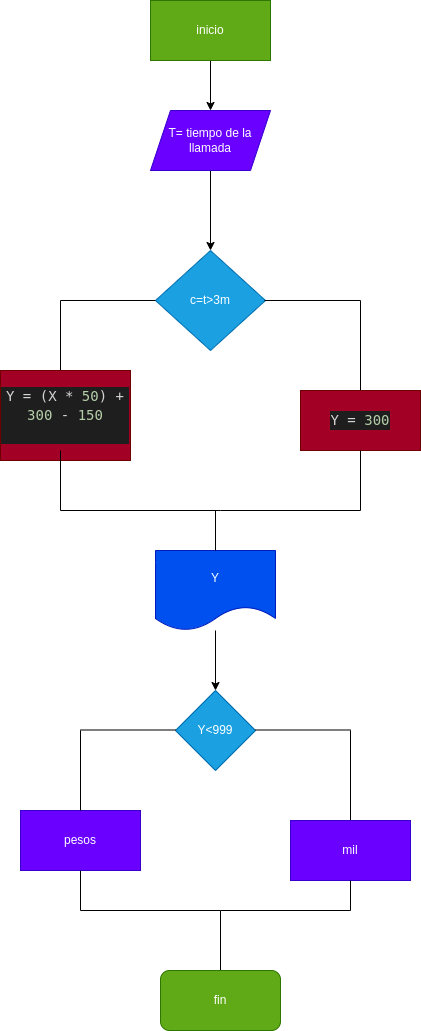

The diagram above was exported from draw.io. Its source (the exported page's mxGraphModel, read from the mxfile embedded in the PNG):
<mxGraphModel dx="638" dy="411" grid="1" gridSize="10" guides="1" tooltips="1" connect="1" arrows="1" fold="1" page="1" pageScale="1" pageWidth="827" pageHeight="1169" math="0" shadow="0">
  <root>
    <mxCell id="0" />
    <mxCell id="1" parent="0" />
    <mxCell id="4" value="" style="edgeStyle=none;html=1;" edge="1" parent="1" source="2">
      <mxGeometry relative="1" as="geometry">
        <mxPoint x="310" y="120" as="targetPoint" />
      </mxGeometry>
    </mxCell>
    <mxCell id="2" value="inicio" style="rounded=0;whiteSpace=wrap;html=1;fillColor=#60a917;fontColor=#ffffff;strokeColor=#2D7600;" vertex="1" parent="1">
      <mxGeometry x="250" y="10" width="120" height="60" as="geometry" />
    </mxCell>
    <mxCell id="6" value="" style="edgeStyle=none;html=1;" edge="1" parent="1" source="3">
      <mxGeometry relative="1" as="geometry">
        <mxPoint x="310" y="260" as="targetPoint" />
      </mxGeometry>
    </mxCell>
    <mxCell id="3" value="T= tiempo de la llamada" style="shape=parallelogram;perimeter=parallelogramPerimeter;whiteSpace=wrap;html=1;fixedSize=1;fillColor=#6a00ff;fontColor=#ffffff;strokeColor=#3700CC;" vertex="1" parent="1">
      <mxGeometry x="250" y="120" width="120" height="60" as="geometry" />
    </mxCell>
    <mxCell id="7" value="c=t&amp;gt;3m" style="rhombus;whiteSpace=wrap;html=1;fillColor=#1ba1e2;fontColor=#ffffff;strokeColor=#006EAF;" vertex="1" parent="1">
      <mxGeometry x="255" y="260" width="110" height="100" as="geometry" />
    </mxCell>
    <mxCell id="8" value="" style="endArrow=none;html=1;" edge="1" parent="1">
      <mxGeometry width="50" height="50" relative="1" as="geometry">
        <mxPoint x="160" y="310" as="sourcePoint" />
        <mxPoint x="255" y="310" as="targetPoint" />
      </mxGeometry>
    </mxCell>
    <mxCell id="9" value="" style="endArrow=none;html=1;" edge="1" parent="1">
      <mxGeometry width="50" height="50" relative="1" as="geometry">
        <mxPoint x="364" y="310" as="sourcePoint" />
        <mxPoint x="460" y="310" as="targetPoint" />
      </mxGeometry>
    </mxCell>
    <mxCell id="10" value="" style="endArrow=none;html=1;" edge="1" parent="1">
      <mxGeometry width="50" height="50" relative="1" as="geometry">
        <mxPoint x="160" y="400" as="sourcePoint" />
        <mxPoint x="160" y="310" as="targetPoint" />
      </mxGeometry>
    </mxCell>
    <mxCell id="11" value="" style="endArrow=none;html=1;" edge="1" parent="1">
      <mxGeometry width="50" height="50" relative="1" as="geometry">
        <mxPoint x="460" y="400" as="sourcePoint" />
        <mxPoint x="460" y="310" as="targetPoint" />
      </mxGeometry>
    </mxCell>
    <mxCell id="12" value="&lt;div style=&quot;color: rgb(212, 212, 212); background-color: rgb(30, 30, 30); font-family: &amp;quot;Droid Sans Mono&amp;quot;, &amp;quot;monospace&amp;quot;, monospace; font-size: 14px; line-height: 19px;&quot;&gt;&lt;div style=&quot;line-height: 19px;&quot;&gt;&lt;div&gt;Y = (X * &lt;span style=&quot;color: #b5cea8;&quot;&gt;50&lt;/span&gt;) + &lt;span style=&quot;color: #b5cea8;&quot;&gt;300&lt;/span&gt; - &lt;span style=&quot;color: #b5cea8;&quot;&gt;150&lt;/span&gt;&lt;/div&gt;&lt;br&gt;&lt;/div&gt;&lt;/div&gt;" style="rounded=0;whiteSpace=wrap;html=1;fillColor=#a20025;fontColor=#ffffff;strokeColor=#6F0000;" vertex="1" parent="1">
      <mxGeometry x="100" y="380" width="130" height="90" as="geometry" />
    </mxCell>
    <mxCell id="13" value="&lt;div style=&quot;color: rgb(212, 212, 212); background-color: rgb(30, 30, 30); font-family: &amp;quot;Droid Sans Mono&amp;quot;, &amp;quot;monospace&amp;quot;, monospace; font-size: 14px; line-height: 19px;&quot;&gt;&lt;div style=&quot;line-height: 19px;&quot;&gt;Y = &lt;span style=&quot;color: #b5cea8;&quot;&gt;300&lt;/span&gt;&lt;/div&gt;&lt;/div&gt;" style="rounded=0;whiteSpace=wrap;html=1;fillColor=#a20025;fontColor=#ffffff;strokeColor=#6F0000;" vertex="1" parent="1">
      <mxGeometry x="400" y="400" width="120" height="60" as="geometry" />
    </mxCell>
    <mxCell id="19" value="" style="edgeStyle=none;html=1;" edge="1" parent="1" source="14">
      <mxGeometry relative="1" as="geometry">
        <mxPoint x="315" y="700" as="targetPoint" />
      </mxGeometry>
    </mxCell>
    <mxCell id="14" value="Y" style="shape=document;whiteSpace=wrap;html=1;boundedLbl=1;fillColor=#0050ef;fontColor=#ffffff;strokeColor=#001DBC;" vertex="1" parent="1">
      <mxGeometry x="255" y="560" width="120" height="80" as="geometry" />
    </mxCell>
    <mxCell id="20" value="" style="endArrow=none;html=1;" edge="1" parent="1">
      <mxGeometry width="50" height="50" relative="1" as="geometry">
        <mxPoint x="160" y="520" as="sourcePoint" />
        <mxPoint x="160" y="460" as="targetPoint" />
      </mxGeometry>
    </mxCell>
    <mxCell id="21" value="" style="endArrow=none;html=1;entryX=0.5;entryY=1;entryDx=0;entryDy=0;" edge="1" parent="1" target="13">
      <mxGeometry width="50" height="50" relative="1" as="geometry">
        <mxPoint x="460" y="520" as="sourcePoint" />
        <mxPoint x="350" y="550" as="targetPoint" />
        <Array as="points" />
      </mxGeometry>
    </mxCell>
    <mxCell id="22" value="" style="endArrow=none;html=1;" edge="1" parent="1">
      <mxGeometry width="50" height="50" relative="1" as="geometry">
        <mxPoint x="160" y="520" as="sourcePoint" />
        <mxPoint x="320" y="520" as="targetPoint" />
      </mxGeometry>
    </mxCell>
    <mxCell id="23" value="" style="endArrow=none;html=1;" edge="1" parent="1">
      <mxGeometry width="50" height="50" relative="1" as="geometry">
        <mxPoint x="320" y="520" as="sourcePoint" />
        <mxPoint x="460" y="520" as="targetPoint" />
      </mxGeometry>
    </mxCell>
    <mxCell id="24" value="" style="endArrow=none;html=1;" edge="1" parent="1" source="14">
      <mxGeometry width="50" height="50" relative="1" as="geometry">
        <mxPoint x="270" y="570" as="sourcePoint" />
        <mxPoint x="315" y="520" as="targetPoint" />
      </mxGeometry>
    </mxCell>
    <mxCell id="25" value="Y&amp;lt;999" style="rhombus;whiteSpace=wrap;html=1;fillColor=#1ba1e2;fontColor=#ffffff;strokeColor=#006EAF;" vertex="1" parent="1">
      <mxGeometry x="275" y="700" width="80" height="80" as="geometry" />
    </mxCell>
    <mxCell id="26" value="" style="endArrow=none;html=1;" edge="1" parent="1">
      <mxGeometry width="50" height="50" relative="1" as="geometry">
        <mxPoint x="180" y="739.5" as="sourcePoint" />
        <mxPoint x="275" y="739.5" as="targetPoint" />
      </mxGeometry>
    </mxCell>
    <mxCell id="27" value="" style="endArrow=none;html=1;" edge="1" parent="1">
      <mxGeometry width="50" height="50" relative="1" as="geometry">
        <mxPoint x="355" y="739.5" as="sourcePoint" />
        <mxPoint x="450" y="739.5" as="targetPoint" />
      </mxGeometry>
    </mxCell>
    <mxCell id="28" value="" style="endArrow=none;html=1;" edge="1" parent="1">
      <mxGeometry width="50" height="50" relative="1" as="geometry">
        <mxPoint x="450" y="830" as="sourcePoint" />
        <mxPoint x="450" y="740" as="targetPoint" />
      </mxGeometry>
    </mxCell>
    <mxCell id="30" value="pesos" style="rounded=0;whiteSpace=wrap;html=1;fillColor=#6a00ff;fontColor=#ffffff;strokeColor=#3700CC;" vertex="1" parent="1">
      <mxGeometry x="120" y="820" width="120" height="60" as="geometry" />
    </mxCell>
    <mxCell id="31" value="" style="endArrow=none;html=1;" edge="1" parent="1">
      <mxGeometry width="50" height="50" relative="1" as="geometry">
        <mxPoint x="180" y="820" as="sourcePoint" />
        <mxPoint x="180" y="740" as="targetPoint" />
      </mxGeometry>
    </mxCell>
    <mxCell id="32" value="mil" style="rounded=0;whiteSpace=wrap;html=1;fillColor=#6a00ff;fontColor=#ffffff;strokeColor=#3700CC;" vertex="1" parent="1">
      <mxGeometry x="390" y="830" width="120" height="60" as="geometry" />
    </mxCell>
    <mxCell id="33" value="" style="endArrow=none;html=1;" edge="1" parent="1">
      <mxGeometry width="50" height="50" relative="1" as="geometry">
        <mxPoint x="450" y="920" as="sourcePoint" />
        <mxPoint x="450" y="890" as="targetPoint" />
      </mxGeometry>
    </mxCell>
    <mxCell id="34" value="" style="endArrow=none;html=1;" edge="1" parent="1">
      <mxGeometry width="50" height="50" relative="1" as="geometry">
        <mxPoint x="180" y="920" as="sourcePoint" />
        <mxPoint x="180" y="880" as="targetPoint" />
      </mxGeometry>
    </mxCell>
    <mxCell id="35" value="" style="endArrow=none;html=1;" edge="1" parent="1">
      <mxGeometry width="50" height="50" relative="1" as="geometry">
        <mxPoint x="320" y="920" as="sourcePoint" />
        <mxPoint x="180" y="920" as="targetPoint" />
      </mxGeometry>
    </mxCell>
    <mxCell id="36" value="" style="endArrow=none;html=1;" edge="1" parent="1">
      <mxGeometry width="50" height="50" relative="1" as="geometry">
        <mxPoint x="320" y="920" as="sourcePoint" />
        <mxPoint x="450" y="920" as="targetPoint" />
      </mxGeometry>
    </mxCell>
    <mxCell id="37" value="" style="endArrow=none;html=1;" edge="1" parent="1" target="38">
      <mxGeometry width="50" height="50" relative="1" as="geometry">
        <mxPoint x="320" y="920" as="sourcePoint" />
        <mxPoint x="320" y="920" as="targetPoint" />
      </mxGeometry>
    </mxCell>
    <mxCell id="38" value="fin" style="rounded=1;whiteSpace=wrap;html=1;fillColor=#60a917;fontColor=#ffffff;strokeColor=#2D7600;" vertex="1" parent="1">
      <mxGeometry x="260" y="980" width="120" height="60" as="geometry" />
    </mxCell>
  </root>
</mxGraphModel>